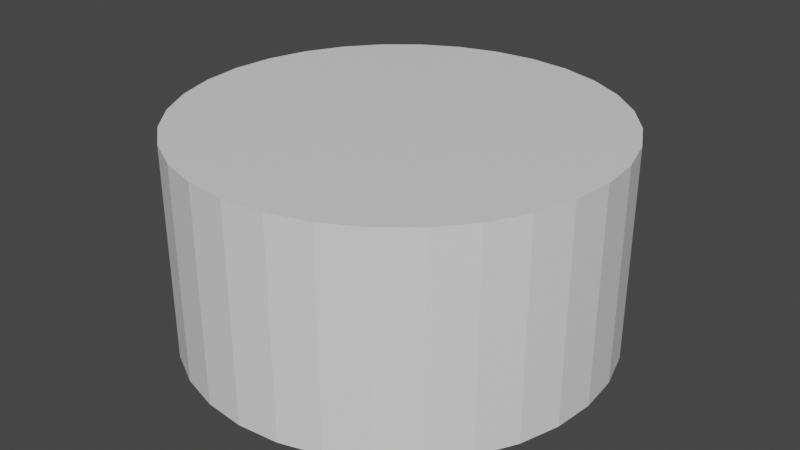 # Source: cyl.blend  (saved by Blender 2.93.20; exported with 4.5.12 LTS)
import bpy
from mathutils import Matrix  # noqa: F401  (used for matrix-valued properties, if any)

bpy.ops.wm.read_factory_settings(use_empty=True)
scene = bpy.context.scene
scene.name = 'Scene'

# ---- collections
col_collection = bpy.data.collections.new('Collection'); scene.collection.children.link(col_collection)

# ---- materials (node trees are filled in below, after node groups)
mat_floor = bpy.data.materials.new('floor')
mat_floor.use_transparent_shadow = False
mat_ceil = bpy.data.materials.new('ceil')
mat_ceil.use_transparent_shadow = False
mat_walls = bpy.data.materials.new('walls')
mat_walls.use_transparent_shadow = False

# ---- material node trees
mat_floor.use_nodes = True; mat_floor.node_tree.nodes.clear()
_N = mat_floor.node_tree.nodes; _L = mat_floor.node_tree.links
n0 = _N.new('ShaderNodeBsdfPrincipled'); n0.name = 'Principled BSDF'; n0.location = (10, 300)
n0.distribution = 'GGX'
n0.subsurface_method = 'BURLEY'
n0.inputs[3].default_value = 1.45
n0.inputs[27].default_value = (0.0, 0.0, 0.0, 1.0)
n0.inputs[28].default_value = 1.0
n1 = _N.new('ShaderNodeOutputMaterial'); n1.name = 'Material Output'; n1.location = (300, 300)
_L.new(n0.outputs[0], n1.inputs[0])
n1.is_active_output = True
mat_ceil.use_nodes = True; mat_ceil.node_tree.nodes.clear()
_N = mat_ceil.node_tree.nodes; _L = mat_ceil.node_tree.links
n0 = _N.new('ShaderNodeBsdfPrincipled'); n0.name = 'Principled BSDF'; n0.location = (10, 300)
n0.distribution = 'GGX'
n0.subsurface_method = 'BURLEY'
n0.inputs[3].default_value = 1.45
n0.inputs[27].default_value = (0.0, 0.0, 0.0, 1.0)
n0.inputs[28].default_value = 1.0
n1 = _N.new('ShaderNodeOutputMaterial'); n1.name = 'Material Output'; n1.location = (300, 300)
_L.new(n0.outputs[0], n1.inputs[0])
n1.is_active_output = True
mat_walls.use_nodes = True; mat_walls.node_tree.nodes.clear()
_N = mat_walls.node_tree.nodes; _L = mat_walls.node_tree.links
n0 = _N.new('ShaderNodeBsdfPrincipled'); n0.name = 'Principled BSDF'; n0.location = (10, 300)
n0.distribution = 'GGX'
n0.subsurface_method = 'BURLEY'
n0.inputs[3].default_value = 1.45
n0.inputs[27].default_value = (0.0, 0.0, 0.0, 1.0)
n0.inputs[28].default_value = 1.0
n1 = _N.new('ShaderNodeOutputMaterial'); n1.name = 'Material Output'; n1.location = (300, 300)
_L.new(n0.outputs[0], n1.inputs[0])
n1.is_active_output = True

# ---- world
world_world = bpy.data.worlds.new('World'); scene.world = world_world
world_world.use_nodes = True; world_world.node_tree.nodes.clear()
_N = world_world.node_tree.nodes; _L = world_world.node_tree.links
n0 = _N.new('ShaderNodeOutputWorld'); n0.name = 'World Output'; n0.location = (300, 300)
n1 = _N.new('ShaderNodeBackground'); n1.name = 'Background'; n1.location = (10, 300)
n1.inputs[0].default_value = (0.05088, 0.05088, 0.05088, 1.0)
_L.new(n1.outputs[0], n0.inputs[0])
n0.is_active_output = True
world_world.color = (0.05088, 0.05088, 0.05088)
world_world.use_sun_shadow = False
world_world.sun_shadow_jitter_overblur = 0.0

# ---- meshes
me_cylinder = bpy.data.meshes.new('Cylinder')
me_cylinder.from_pydata([(0.0, 4.0, -2.0), (0.0, 4.0, 2.0), (0.7804, 3.923, -2.0), (0.7804, 3.923, 2.0), (1.531, 3.696, -2.0), (1.531, 3.696, 2.0), (2.222, 3.326, -2.0), (2.222, 3.326, 2.0), (2.828, 2.828, -2.0), (2.828, 2.828, 2.0), (3.326, 2.222, -2.0), (3.326, 2.222, 2.0), (3.696, 1.531, -2.0), (3.696, 1.531, 2.0), (3.923, 0.7804, -2.0), (3.923, 0.7804, 2.0), (4.0, -1.748e-07, -2.0), (4.0, -1.748e-07, 2.0), (3.923, -0.7804, -2.0), (3.923, -0.7804, 2.0), (3.696, -1.531, -2.0), (3.696, -1.531, 2.0), (3.326, -2.222, -2.0), (3.326, -2.222, 2.0), (2.828, -2.828, -2.0), (2.828, -2.828, 2.0), (2.222, -3.326, -2.0), (2.222, -3.326, 2.0), (1.531, -3.696, -2.0), (1.531, -3.696, 2.0), (0.7804, -3.923, -2.0), (0.7804, -3.923, 2.0), (-3.497e-07, -4.0, -2.0), (-3.497e-07, -4.0, 2.0), (-0.7804, -3.923, -2.0), (-0.7804, -3.923, 2.0), (-1.531, -3.696, -2.0), (-1.531, -3.696, 2.0), (-2.222, -3.326, -2.0), (-2.222, -3.326, 2.0), (-2.828, -2.828, -2.0), (-2.828, -2.828, 2.0), (-3.326, -2.222, -2.0), (-3.326, -2.222, 2.0), (-3.696, -1.531, -2.0), (-3.696, -1.531, 2.0), (-3.923, -0.7804, -2.0), (-3.923, -0.7804, 2.0), (-4.0, 4.77e-08, -2.0), (-4.0, 4.77e-08, 2.0), (-3.923, 0.7804, -2.0), (-3.923, 0.7804, 2.0), (-3.696, 1.531, -2.0), (-3.696, 1.531, 2.0), (-3.326, 2.222, -2.0), (-3.326, 2.222, 2.0), (-2.828, 2.828, -2.0), (-2.828, 2.828, 2.0), (-2.222, 3.326, -2.0), (-2.222, 3.326, 2.0), (-1.531, 3.696, -2.0), (-1.531, 3.696, 2.0), (-0.7804, 3.923, -2.0), (-0.7804, 3.923, 2.0)], [], [(0, 2, 3, 1), (2, 4, 5, 3), (4, 6, 7, 5), (6, 8, 9, 7), (8, 10, 11, 9), (10, 12, 13, 11), (12, 14, 15, 13), (14, 16, 17, 15), (16, 18, 19, 17), (18, 20, 21, 19), (20, 22, 23, 21), (22, 24, 25, 23), (24, 26, 27, 25), (26, 28, 29, 27), (28, 30, 31, 29), (30, 32, 33, 31), (32, 34, 35, 33), (34, 36, 37, 35), (36, 38, 39, 37), (38, 40, 41, 39), (40, 42, 43, 41), (42, 44, 45, 43), (44, 46, 47, 45), (46, 48, 49, 47), (48, 50, 51, 49), (50, 52, 53, 51), (52, 54, 55, 53), (54, 56, 57, 55), (56, 58, 59, 57), (58, 60, 61, 59), (3, 5, 7, 9, 11, 13, 15, 17, 19, 21, 23, 25, 27, 29, 31, 33, 35, 37, 39, 41, 43, 45, 47, 49, 51, 53, 55, 57, 59, 61, 63, 1), (60, 62, 63, 61), (62, 0, 1, 63), (0, 62, 60, 58, 56, 54, 52, 50, 48, 46, 44, 42, 40, 38, 36, 34, 32, 30, 28, 26, 24, 22, 20, 18, 16, 14, 12, 10, 8, 6, 4, 2)])
me_cylinder.polygons.foreach_set('material_index', [2, 2, 2, 2, 2, 2, 2, 2, 2, 2, 2, 2, 2, 2, 2, 2, 2, 2, 2, 2, 2, 2, 2, 2, 2, 2, 2, 2, 2, 2, 1, 2, 2, 0])
_uv = me_cylinder.uv_layers.new(name='UVMap')
_uv.uv.foreach_set('vector', [1.0, 0.5, 0.9688, 0.5, 0.9688, 1.0, 1.0, 1.0, 0.9688, 0.5, 0.9375, 0.5, 0.9375, 1.0, 0.9688, 1.0, 0.9375, 0.5, 0.9062, 0.5, 0.9062, 1.0, 0.9375, 1.0, 0.9062, 0.5, 0.875, 0.5, 0.875, 1.0, 0.9062, 1.0, 0.875, 0.5, 0.8438, 0.5, 0.8438, 1.0, 0.875, 1.0, 0.8438, 0.5, 0.8125, 0.5, 0.8125, 1.0, 0.8438, 1.0, 0.8125, 0.5, 0.7812, 0.5, 0.7812, 1.0, 0.8125, 1.0, 0.7812, 0.5, 0.75, 0.5, 0.75, 1.0, 0.7812, 1.0, 0.75, 0.5, 0.7188, 0.5, 0.7188, 1.0, 0.75, 1.0, 0.7188, 0.5, 0.6875, 0.5, 0.6875, 1.0, 0.7188, 1.0, 0.6875, 0.5, 0.6562, 0.5, 0.6562, 1.0, 0.6875, 1.0, 0.6562, 0.5, 0.625, 0.5, 0.625, 1.0, 0.6562, 1.0, 0.625, 0.5, 0.5938, 0.5, 0.5938, 1.0, 0.625, 1.0, 0.5938, 0.5, 0.5625, 0.5, 0.5625, 1.0, 0.5938, 1.0, 0.5625, 0.5, 0.5312, 0.5, 0.5312, 1.0, 0.5625, 1.0, 0.5312, 0.5, 0.5, 0.5, 0.5, 1.0, 0.5312, 1.0, 0.5, 0.5, 0.4688, 0.5, 0.4688, 1.0, 0.5, 1.0, 0.4688, 0.5, 0.4375, 0.5, 0.4375, 1.0, 0.4688, 1.0, 0.4375, 0.5, 0.4062, 0.5, 0.4062, 1.0, 0.4375, 1.0, 0.4062, 0.5, 0.375, 0.5, 0.375, 1.0, 0.4062, 1.0, 0.375, 0.5, 0.3438, 0.5, 0.3438, 1.0, 0.375, 1.0, 0.3438, 0.5, 0.3125, 0.5, 0.3125, 1.0, 0.3438, 1.0, 0.3125, 0.5, 0.2812, 0.5, 0.2812, 1.0, 0.3125, 1.0, 0.2812, 0.5, 0.25, 0.5, 0.25, 1.0, 0.2812, 1.0, 0.25, 0.5, 0.2188, 0.5, 0.2188, 1.0, 0.25, 1.0, 0.2188, 0.5, 0.1875, 0.5, 0.1875, 1.0, 0.2188, 1.0, 0.1875, 0.5, 0.1562, 0.5, 0.1562, 1.0, 0.1875, 1.0, 0.1562, 0.5, 0.125, 0.5, 0.125, 1.0, 0.1562, 1.0, 0.125, 0.5, 0.09375, 0.5, 0.09375, 1.0, 0.125, 1.0, 0.09375, 0.5, 0.0625, 0.5, 0.0625, 1.0, 0.09375, 1.0, 0.2968, 0.4854, 0.3418, 0.4717, 0.3833, 0.4496, 0.4197, 0.4197, 0.4496, 0.3833, 0.4717, 0.3418, 0.4854, 0.2968, 0.49, 0.25, 0.4854, 0.2032, 0.4717, 0.1582, 0.4496, 0.1167, 0.4197, 0.08029, 0.3833, 0.05045, 0.3418, 0.02827, 0.2968, 0.01461, 0.25, 0.01, 0.2032, 0.01461, 0.1582, 0.02827, 0.1167, 0.05045, 0.08029, 0.08029, 0.05045, 0.1167, 0.02827, 0.1582, 0.01461, 0.2032, 0.01, 0.25, 0.01461, 0.2968, 0.02827, 0.3418, 0.05045, 0.3833, 0.08029, 0.4197, 0.1167, 0.4496, 0.1582, 0.4717, 0.2032, 0.4854, 0.25, 0.49, 0.0625, 0.5, 0.03125, 0.5, 0.03125, 1.0, 0.0625, 1.0, 0.03125, 0.5, 0.0, 0.5, 0.0, 1.0, 0.03125, 1.0, 0.75, 0.49, 0.7032, 0.4854, 0.6582, 0.4717, 0.6167, 0.4496, 0.5803, 0.4197, 0.5504, 0.3833, 0.5283, 0.3418, 0.5146, 0.2968, 0.51, 0.25, 0.5146, 0.2032, 0.5283, 0.1582, 0.5504, 0.1167, 0.5803, 0.08029, 0.6167, 0.05045, 0.6582, 0.02827, 0.7032, 0.01461, 0.75, 0.01, 0.7968, 0.01461, 0.8418, 0.02827, 0.8833, 0.05045, 0.9197, 0.08029, 0.9496, 0.1167, 0.9717, 0.1582, 0.9854, 0.2032, 0.99, 0.25, 0.9854, 0.2968, 0.9717, 0.3418, 0.9496, 0.3833, 0.9197, 0.4197, 0.8833, 0.4496, 0.8418, 0.4717, 0.7968, 0.4854])
me_cylinder.materials.append(mat_floor)
me_cylinder.materials.append(mat_ceil)
me_cylinder.materials.append(mat_walls)
me_cylinder.use_remesh_fix_poles = True
me_cylinder.use_remesh_preserve_attributes = False
me_cylinder.update()
me_source = bpy.data.meshes.new('source')
me_source.from_pydata([(0.0, 0.0, -0.25), (0.1809, -0.1314, -0.1118), (-0.0691, -0.2127, -0.1118), (-0.2236, 0.0, -0.1118), (-0.0691, 0.2127, -0.1118), (0.1809, 0.1314, -0.1118), (0.0691, -0.2127, 0.1118), (-0.1809, -0.1314, 0.1118), (-0.1809, 0.1314, 0.1118), (0.0691, 0.2127, 0.1118), (0.2236, 0.0, 0.1118), (0.0, 0.0, 0.25), (-0.04061, -0.125, -0.2127), (0.1063, -0.07725, -0.2127), (0.06572, -0.2023, -0.1314), (0.2127, 0.0, -0.1314), (0.1063, 0.07725, -0.2127), (-0.1314, 0.0, -0.2127), (-0.172, -0.125, -0.1314), (-0.04061, 0.125, -0.2127), (-0.172, 0.125, -0.1314), (0.06572, 0.2023, -0.1314), (0.2378, -0.07725, 0.0), (0.2378, 0.07725, 0.0), (0.0, -0.25, 0.0), (0.1469, -0.2023, 0.0), (-0.2378, -0.07725, 0.0), (-0.1469, -0.2023, 0.0), (-0.1469, 0.2023, 0.0), (-0.2378, 0.07725, 0.0), (0.1469, 0.2023, 0.0), (0.0, 0.25, 0.0), (0.172, -0.125, 0.1314), (-0.06572, -0.2023, 0.1314), (-0.2127, 0.0, 0.1314), (-0.06572, 0.2023, 0.1314), (0.172, 0.125, 0.1314), (0.04061, -0.125, 0.2127), (0.1314, 0.0, 0.2127), (-0.1063, -0.07725, 0.2127), (-0.1063, 0.07725, 0.2127), (0.04061, 0.125, 0.2127)], [], [(0, 13, 12), (1, 13, 15), (0, 12, 17), (0, 17, 19), (0, 19, 16), (1, 15, 22), (2, 14, 24), (3, 18, 26), (4, 20, 28), (5, 21, 30), (1, 22, 25), (2, 24, 27), (3, 26, 29), (4, 28, 31), (5, 30, 23), (6, 32, 37), (7, 33, 39), (8, 34, 40), (9, 35, 41), (10, 36, 38), (38, 41, 11), (38, 36, 41), (36, 9, 41), (41, 40, 11), (41, 35, 40), (35, 8, 40), (40, 39, 11), (40, 34, 39), (34, 7, 39), (39, 37, 11), (39, 33, 37), (33, 6, 37), (37, 38, 11), (37, 32, 38), (32, 10, 38), (23, 36, 10), (23, 30, 36), (30, 9, 36), (31, 35, 9), (31, 28, 35), (28, 8, 35), (29, 34, 8), (29, 26, 34), (26, 7, 34), (27, 33, 7), (27, 24, 33), (24, 6, 33), (25, 32, 6), (25, 22, 32), (22, 10, 32), (30, 31, 9), (30, 21, 31), (21, 4, 31), (28, 29, 8), (28, 20, 29), (20, 3, 29), (26, 27, 7), (26, 18, 27), (18, 2, 27), (24, 25, 6), (24, 14, 25), (14, 1, 25), (22, 23, 10), (22, 15, 23), (15, 5, 23), (16, 21, 5), (16, 19, 21), (19, 4, 21), (19, 20, 4), (19, 17, 20), (17, 3, 20), (17, 18, 3), (17, 12, 18), (12, 2, 18), (15, 16, 5), (15, 13, 16), (13, 0, 16), (12, 14, 2), (12, 13, 14), (13, 1, 14)])
_uv = me_source.uv_layers.new(name='UVMap')
_uv.uv.foreach_set('vector', [0.1818, 0.0, 0.2273, 0.07873, 0.1364, 0.07873, 0.2727, 0.1575, 0.3182, 0.07873, 0.3636, 0.1575, 0.9091, 0.0, 0.9545, 0.07873, 0.8636, 0.07873, 0.7273, 0.0, 0.7727, 0.07873, 0.6818, 0.07873, 0.5455, 0.0, 0.5909, 0.07873, 0.5, 0.07873, 0.2727, 0.1575, 0.3636, 0.1575, 0.3182, 0.2362, 0.09091, 0.1575, 0.1818, 0.1575, 0.1364, 0.2362, 0.8182, 0.1575, 0.9091, 0.1575, 0.8636, 0.2362, 0.6364, 0.1575, 0.7273, 0.1575, 0.6818, 0.2362, 0.4545, 0.1575, 0.5455, 0.1575, 0.5, 0.2362, 0.2727, 0.1575, 0.3182, 0.2362, 0.2273, 0.2362, 0.09091, 0.1575, 0.1364, 0.2362, 0.04546, 0.2362, 0.8182, 0.1575, 0.8636, 0.2362, 0.7727, 0.2362, 0.6364, 0.1575, 0.6818, 0.2362, 0.5909, 0.2362, 0.4545, 0.1575, 0.5, 0.2362, 0.4091, 0.2362, 0.1818, 0.3149, 0.2727, 0.3149, 0.2273, 0.3937, 0.0, 0.3149, 0.09091, 0.3149, 0.04546, 0.3937, 0.7273, 0.3149, 0.8182, 0.3149, 0.7727, 0.3937, 0.5455, 0.3149, 0.6364, 0.3149, 0.5909, 0.3937, 0.3636, 0.3149, 0.4545, 0.3149, 0.4091, 0.3937, 0.4091, 0.3937, 0.5, 0.3937, 0.4545, 0.4724, 0.4091, 0.3937, 0.4545, 0.3149, 0.5, 0.3937, 0.4545, 0.3149, 0.5455, 0.3149, 0.5, 0.3937, 0.5909, 0.3937, 0.6818, 0.3937, 0.6364, 0.4724, 0.5909, 0.3937, 0.6364, 0.3149, 0.6818, 0.3937, 0.6364, 0.3149, 0.7273, 0.3149, 0.6818, 0.3937, 0.7727, 0.3937, 0.8636, 0.3937, 0.8182, 0.4724, 0.7727, 0.3937, 0.8182, 0.3149, 0.8636, 0.3937, 0.8182, 0.3149, 0.9091, 0.3149, 0.8636, 0.3937, 0.04546, 0.3937, 0.1364, 0.3937, 0.09091, 0.4724, 0.04546, 0.3937, 0.09091, 0.3149, 0.1364, 0.3937, 0.09091, 0.3149, 0.1818, 0.3149, 0.1364, 0.3937, 0.2273, 0.3937, 0.3182, 0.3937, 0.2727, 0.4724, 0.2273, 0.3937, 0.2727, 0.3149, 0.3182, 0.3937, 0.2727, 0.3149, 0.3636, 0.3149, 0.3182, 0.3937, 0.4091, 0.2362, 0.4545, 0.3149, 0.3636, 0.3149, 0.4091, 0.2362, 0.5, 0.2362, 0.4545, 0.3149, 0.5, 0.2362, 0.5455, 0.3149, 0.4545, 0.3149, 0.5909, 0.2362, 0.6364, 0.3149, 0.5455, 0.3149, 0.5909, 0.2362, 0.6818, 0.2362, 0.6364, 0.3149, 0.6818, 0.2362, 0.7273, 0.3149, 0.6364, 0.3149, 0.7727, 0.2362, 0.8182, 0.3149, 0.7273, 0.3149, 0.7727, 0.2362, 0.8636, 0.2362, 0.8182, 0.3149, 0.8636, 0.2362, 0.9091, 0.3149, 0.8182, 0.3149, 0.04546, 0.2362, 0.09091, 0.3149, 0.0, 0.3149, 0.04546, 0.2362, 0.1364, 0.2362, 0.09091, 0.3149, 0.1364, 0.2362, 0.1818, 0.3149, 0.09091, 0.3149, 0.2273, 0.2362, 0.2727, 0.3149, 0.1818, 0.3149, 0.2273, 0.2362, 0.3182, 0.2362, 0.2727, 0.3149, 0.3182, 0.2362, 0.3636, 0.3149, 0.2727, 0.3149, 0.5, 0.2362, 0.5909, 0.2362, 0.5455, 0.3149, 0.5, 0.2362, 0.5455, 0.1575, 0.5909, 0.2362, 0.5455, 0.1575, 0.6364, 0.1575, 0.5909, 0.2362, 0.6818, 0.2362, 0.7727, 0.2362, 0.7273, 0.3149, 0.6818, 0.2362, 0.7273, 0.1575, 0.7727, 0.2362, 0.7273, 0.1575, 0.8182, 0.1575, 0.7727, 0.2362, 0.8636, 0.2362, 0.9545, 0.2362, 0.9091, 0.3149, 0.8636, 0.2362, 0.9091, 0.1575, 0.9545, 0.2362, 0.9091, 0.1575, 1.0, 0.1575, 0.9545, 0.2362, 0.1364, 0.2362, 0.2273, 0.2362, 0.1818, 0.3149, 0.1364, 0.2362, 0.1818, 0.1575, 0.2273, 0.2362, 0.1818, 0.1575, 0.2727, 0.1575, 0.2273, 0.2362, 0.3182, 0.2362, 0.4091, 0.2362, 0.3636, 0.3149, 0.3182, 0.2362, 0.3636, 0.1575, 0.4091, 0.2362, 0.3636, 0.1575, 0.4545, 0.1575, 0.4091, 0.2362, 0.5, 0.07873, 0.5455, 0.1575, 0.4545, 0.1575, 0.5, 0.07873, 0.5909, 0.07873, 0.5455, 0.1575, 0.5909, 0.07873, 0.6364, 0.1575, 0.5455, 0.1575, 0.6818, 0.07873, 0.7273, 0.1575, 0.6364, 0.1575, 0.6818, 0.07873, 0.7727, 0.07873, 0.7273, 0.1575, 0.7727, 0.07873, 0.8182, 0.1575, 0.7273, 0.1575, 0.8636, 0.07873, 0.9091, 0.1575, 0.8182, 0.1575, 0.8636, 0.07873, 0.9545, 0.07873, 0.9091, 0.1575, 0.9545, 0.07873, 1.0, 0.1575, 0.9091, 0.1575, 0.3636, 0.1575, 0.4091, 0.07873, 0.4545, 0.1575, 0.3636, 0.1575, 0.3182, 0.07873, 0.4091, 0.07873, 0.3182, 0.07873, 0.3636, 0.0, 0.4091, 0.07873, 0.1364, 0.07873, 0.1818, 0.1575, 0.09091, 0.1575, 0.1364, 0.07873, 0.2273, 0.07873, 0.1818, 0.1575, 0.2273, 0.07873, 0.2727, 0.1575, 0.1818, 0.1575])
me_source.use_remesh_fix_poles = True
me_source.use_remesh_preserve_attributes = False
me_source.update()
me_receiver = bpy.data.meshes.new('receiver')
me_receiver.from_pydata([(0.0, 0.0, -0.25), (0.1809, -0.1314, -0.1118), (-0.0691, -0.2127, -0.1118), (-0.2236, 0.0, -0.1118), (-0.0691, 0.2127, -0.1118), (0.1809, 0.1314, -0.1118), (0.0691, -0.2127, 0.1118), (-0.1809, -0.1314, 0.1118), (-0.1809, 0.1314, 0.1118), (0.0691, 0.2127, 0.1118), (0.2236, 0.0, 0.1118), (0.0, 0.0, 0.25), (-0.04061, -0.125, -0.2127), (0.1063, -0.07725, -0.2127), (0.06572, -0.2023, -0.1314), (0.2127, 0.0, -0.1314), (0.1063, 0.07725, -0.2127), (-0.1314, 0.0, -0.2127), (-0.172, -0.125, -0.1314), (-0.04061, 0.125, -0.2127), (-0.172, 0.125, -0.1314), (0.06572, 0.2023, -0.1314), (0.2378, -0.07725, 0.0), (0.2378, 0.07725, 0.0), (0.0, -0.25, 0.0), (0.1469, -0.2023, 0.0), (-0.2378, -0.07725, 0.0), (-0.1469, -0.2023, 0.0), (-0.1469, 0.2023, 0.0), (-0.2378, 0.07725, 0.0), (0.1469, 0.2023, 0.0), (0.0, 0.25, 0.0), (0.172, -0.125, 0.1314), (-0.06572, -0.2023, 0.1314), (-0.2127, 0.0, 0.1314), (-0.06572, 0.2023, 0.1314), (0.172, 0.125, 0.1314), (0.04061, -0.125, 0.2127), (0.1314, 0.0, 0.2127), (-0.1063, -0.07725, 0.2127), (-0.1063, 0.07725, 0.2127), (0.04061, 0.125, 0.2127)], [], [(0, 13, 12), (1, 13, 15), (0, 12, 17), (0, 17, 19), (0, 19, 16), (1, 15, 22), (2, 14, 24), (3, 18, 26), (4, 20, 28), (5, 21, 30), (1, 22, 25), (2, 24, 27), (3, 26, 29), (4, 28, 31), (5, 30, 23), (6, 32, 37), (7, 33, 39), (8, 34, 40), (9, 35, 41), (10, 36, 38), (38, 41, 11), (38, 36, 41), (36, 9, 41), (41, 40, 11), (41, 35, 40), (35, 8, 40), (40, 39, 11), (40, 34, 39), (34, 7, 39), (39, 37, 11), (39, 33, 37), (33, 6, 37), (37, 38, 11), (37, 32, 38), (32, 10, 38), (23, 36, 10), (23, 30, 36), (30, 9, 36), (31, 35, 9), (31, 28, 35), (28, 8, 35), (29, 34, 8), (29, 26, 34), (26, 7, 34), (27, 33, 7), (27, 24, 33), (24, 6, 33), (25, 32, 6), (25, 22, 32), (22, 10, 32), (30, 31, 9), (30, 21, 31), (21, 4, 31), (28, 29, 8), (28, 20, 29), (20, 3, 29), (26, 27, 7), (26, 18, 27), (18, 2, 27), (24, 25, 6), (24, 14, 25), (14, 1, 25), (22, 23, 10), (22, 15, 23), (15, 5, 23), (16, 21, 5), (16, 19, 21), (19, 4, 21), (19, 20, 4), (19, 17, 20), (17, 3, 20), (17, 18, 3), (17, 12, 18), (12, 2, 18), (15, 16, 5), (15, 13, 16), (13, 0, 16), (12, 14, 2), (12, 13, 14), (13, 1, 14)])
_uv = me_receiver.uv_layers.new(name='UVMap')
_uv.uv.foreach_set('vector', [0.1818, 0.0, 0.2273, 0.07873, 0.1364, 0.07873, 0.2727, 0.1575, 0.3182, 0.07873, 0.3636, 0.1575, 0.9091, 0.0, 0.9545, 0.07873, 0.8636, 0.07873, 0.7273, 0.0, 0.7727, 0.07873, 0.6818, 0.07873, 0.5455, 0.0, 0.5909, 0.07873, 0.5, 0.07873, 0.2727, 0.1575, 0.3636, 0.1575, 0.3182, 0.2362, 0.09091, 0.1575, 0.1818, 0.1575, 0.1364, 0.2362, 0.8182, 0.1575, 0.9091, 0.1575, 0.8636, 0.2362, 0.6364, 0.1575, 0.7273, 0.1575, 0.6818, 0.2362, 0.4545, 0.1575, 0.5455, 0.1575, 0.5, 0.2362, 0.2727, 0.1575, 0.3182, 0.2362, 0.2273, 0.2362, 0.09091, 0.1575, 0.1364, 0.2362, 0.04546, 0.2362, 0.8182, 0.1575, 0.8636, 0.2362, 0.7727, 0.2362, 0.6364, 0.1575, 0.6818, 0.2362, 0.5909, 0.2362, 0.4545, 0.1575, 0.5, 0.2362, 0.4091, 0.2362, 0.1818, 0.3149, 0.2727, 0.3149, 0.2273, 0.3937, 0.0, 0.3149, 0.09091, 0.3149, 0.04546, 0.3937, 0.7273, 0.3149, 0.8182, 0.3149, 0.7727, 0.3937, 0.5455, 0.3149, 0.6364, 0.3149, 0.5909, 0.3937, 0.3636, 0.3149, 0.4545, 0.3149, 0.4091, 0.3937, 0.4091, 0.3937, 0.5, 0.3937, 0.4545, 0.4724, 0.4091, 0.3937, 0.4545, 0.3149, 0.5, 0.3937, 0.4545, 0.3149, 0.5455, 0.3149, 0.5, 0.3937, 0.5909, 0.3937, 0.6818, 0.3937, 0.6364, 0.4724, 0.5909, 0.3937, 0.6364, 0.3149, 0.6818, 0.3937, 0.6364, 0.3149, 0.7273, 0.3149, 0.6818, 0.3937, 0.7727, 0.3937, 0.8636, 0.3937, 0.8182, 0.4724, 0.7727, 0.3937, 0.8182, 0.3149, 0.8636, 0.3937, 0.8182, 0.3149, 0.9091, 0.3149, 0.8636, 0.3937, 0.04546, 0.3937, 0.1364, 0.3937, 0.09091, 0.4724, 0.04546, 0.3937, 0.09091, 0.3149, 0.1364, 0.3937, 0.09091, 0.3149, 0.1818, 0.3149, 0.1364, 0.3937, 0.2273, 0.3937, 0.3182, 0.3937, 0.2727, 0.4724, 0.2273, 0.3937, 0.2727, 0.3149, 0.3182, 0.3937, 0.2727, 0.3149, 0.3636, 0.3149, 0.3182, 0.3937, 0.4091, 0.2362, 0.4545, 0.3149, 0.3636, 0.3149, 0.4091, 0.2362, 0.5, 0.2362, 0.4545, 0.3149, 0.5, 0.2362, 0.5455, 0.3149, 0.4545, 0.3149, 0.5909, 0.2362, 0.6364, 0.3149, 0.5455, 0.3149, 0.5909, 0.2362, 0.6818, 0.2362, 0.6364, 0.3149, 0.6818, 0.2362, 0.7273, 0.3149, 0.6364, 0.3149, 0.7727, 0.2362, 0.8182, 0.3149, 0.7273, 0.3149, 0.7727, 0.2362, 0.8636, 0.2362, 0.8182, 0.3149, 0.8636, 0.2362, 0.9091, 0.3149, 0.8182, 0.3149, 0.04546, 0.2362, 0.09091, 0.3149, 0.0, 0.3149, 0.04546, 0.2362, 0.1364, 0.2362, 0.09091, 0.3149, 0.1364, 0.2362, 0.1818, 0.3149, 0.09091, 0.3149, 0.2273, 0.2362, 0.2727, 0.3149, 0.1818, 0.3149, 0.2273, 0.2362, 0.3182, 0.2362, 0.2727, 0.3149, 0.3182, 0.2362, 0.3636, 0.3149, 0.2727, 0.3149, 0.5, 0.2362, 0.5909, 0.2362, 0.5455, 0.3149, 0.5, 0.2362, 0.5455, 0.1575, 0.5909, 0.2362, 0.5455, 0.1575, 0.6364, 0.1575, 0.5909, 0.2362, 0.6818, 0.2362, 0.7727, 0.2362, 0.7273, 0.3149, 0.6818, 0.2362, 0.7273, 0.1575, 0.7727, 0.2362, 0.7273, 0.1575, 0.8182, 0.1575, 0.7727, 0.2362, 0.8636, 0.2362, 0.9545, 0.2362, 0.9091, 0.3149, 0.8636, 0.2362, 0.9091, 0.1575, 0.9545, 0.2362, 0.9091, 0.1575, 1.0, 0.1575, 0.9545, 0.2362, 0.1364, 0.2362, 0.2273, 0.2362, 0.1818, 0.3149, 0.1364, 0.2362, 0.1818, 0.1575, 0.2273, 0.2362, 0.1818, 0.1575, 0.2727, 0.1575, 0.2273, 0.2362, 0.3182, 0.2362, 0.4091, 0.2362, 0.3636, 0.3149, 0.3182, 0.2362, 0.3636, 0.1575, 0.4091, 0.2362, 0.3636, 0.1575, 0.4545, 0.1575, 0.4091, 0.2362, 0.5, 0.07873, 0.5455, 0.1575, 0.4545, 0.1575, 0.5, 0.07873, 0.5909, 0.07873, 0.5455, 0.1575, 0.5909, 0.07873, 0.6364, 0.1575, 0.5455, 0.1575, 0.6818, 0.07873, 0.7273, 0.1575, 0.6364, 0.1575, 0.6818, 0.07873, 0.7727, 0.07873, 0.7273, 0.1575, 0.7727, 0.07873, 0.8182, 0.1575, 0.7273, 0.1575, 0.8636, 0.07873, 0.9091, 0.1575, 0.8182, 0.1575, 0.8636, 0.07873, 0.9545, 0.07873, 0.9091, 0.1575, 0.9545, 0.07873, 1.0, 0.1575, 0.9091, 0.1575, 0.3636, 0.1575, 0.4091, 0.07873, 0.4545, 0.1575, 0.3636, 0.1575, 0.3182, 0.07873, 0.4091, 0.07873, 0.3182, 0.07873, 0.3636, 0.0, 0.4091, 0.07873, 0.1364, 0.07873, 0.1818, 0.1575, 0.09091, 0.1575, 0.1364, 0.07873, 0.2273, 0.07873, 0.1818, 0.1575, 0.2273, 0.07873, 0.2727, 0.1575, 0.1818, 0.1575])
me_receiver.use_remesh_fix_poles = True
me_receiver.use_remesh_preserve_attributes = False
me_receiver.update()

# ---- objects
ob_cyl = bpy.data.objects.new('cyl', me_cylinder)
ob_source = bpy.data.objects.new('source', me_source)
ob_receiver = bpy.data.objects.new('receiver', me_receiver)

# ---- transforms, parenting, visibility, modifiers, constraints
ob_cyl.location = (0.0, 0.0, 2.0)
ob_source.location = (-2.0, 2.0, 2.0)
ob_receiver.location = (1.0, 0.0, 1.0)

# ---- collection membership
col_collection.objects.link(ob_cyl)
col_collection.objects.link(ob_source)
col_collection.objects.link(ob_receiver)

# ---- scene / render settings (as saved in the file)
scene.frame_start = 1; scene.frame_end = 250; scene.frame_set(1)
scene.render.engine = 'BLENDER_EEVEE_NEXT'
scene.cycles.use_denoising = False
scene.cycles.samples = 128
scene.cycles.sampling_pattern = 'TABULATED_SOBOL'
scene.cycles.use_adaptive_sampling = False
scene.cycles.use_light_tree = False
scene.view_settings.view_transform = 'Filmic'
bpy.context.view_layer.update()

# ---- added for rendering (the .blend has no active camera and no usable light): camera, sun
cam_auto = bpy.data.cameras.new('AutoCamera')
cam_auto.lens = 50.0
cam_auto.sensor_width = 36.0
cam_auto.clip_end = 1000.0
ob_auto_camera = bpy.data.objects.new('AutoCamera', cam_auto)
scene.collection.objects.link(ob_auto_camera)
ob_auto_camera.location = (11.1027, -13.3232, 10.8822)
ob_auto_camera.rotation_euler = (1.09748, -7.21219e-08, 0.694738)
scene.camera = ob_auto_camera
light_auto_sun = bpy.data.lights.new('AutoSun', 'SUN')
light_auto_sun.energy = 3.0
light_auto_sun.angle = 0.0523599
ob_auto_sun = bpy.data.objects.new('AutoSun', light_auto_sun)
scene.collection.objects.link(ob_auto_sun)
ob_auto_sun.rotation_euler = (0.872665, 0.174533, 0.523599)
bpy.context.view_layer.update()
